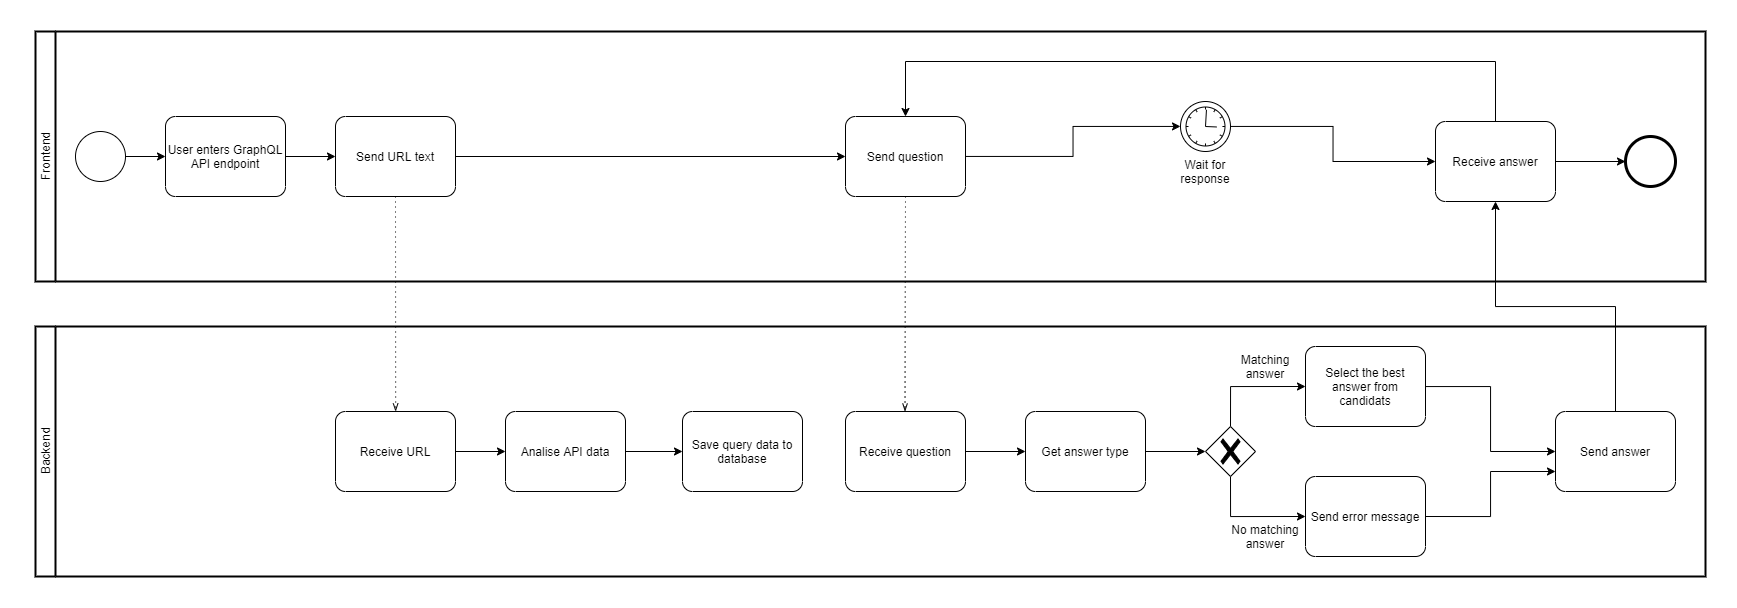

The diagram above was exported from draw.io. Its source (the exported page's mxGraphModel, read from the mxfile embedded in the PNG):
<mxGraphModel dx="974" dy="532" grid="1" gridSize="10" guides="1" tooltips="1" connect="1" arrows="1" fold="1" page="1" pageScale="1" pageWidth="827" pageHeight="1169" math="0" shadow="0">
  <root>
    <mxCell id="0" />
    <mxCell id="1" parent="0" />
    <mxCell id="VwrjM2r9QSZYaHGKdiST-1" value="" style="swimlane;html=1;startSize=20;fontStyle=0;collapsible=0;horizontal=0;swimlaneLine=1;swimlaneFillColor=#ffffff;strokeWidth=2;" parent="1" vertex="1">
      <mxGeometry x="60" y="190" width="1670" height="250" as="geometry" />
    </mxCell>
    <mxCell id="VwrjM2r9QSZYaHGKdiST-3" value="Frontend" style="text;html=1;strokeColor=none;fillColor=none;align=center;verticalAlign=middle;whiteSpace=wrap;rounded=0;rotation=270;" parent="VwrjM2r9QSZYaHGKdiST-1" vertex="1">
      <mxGeometry x="-30" y="110" width="80" height="30" as="geometry" />
    </mxCell>
    <mxCell id="VwrjM2r9QSZYaHGKdiST-10" style="edgeStyle=orthogonalEdgeStyle;rounded=0;orthogonalLoop=1;jettySize=auto;html=1;entryX=0;entryY=0.5;entryDx=0;entryDy=0;entryPerimeter=0;" parent="VwrjM2r9QSZYaHGKdiST-1" source="VwrjM2r9QSZYaHGKdiST-6" target="VwrjM2r9QSZYaHGKdiST-7" edge="1">
      <mxGeometry relative="1" as="geometry" />
    </mxCell>
    <mxCell id="VwrjM2r9QSZYaHGKdiST-6" value="" style="points=[[0.145,0.145,0],[0.5,0,0],[0.855,0.145,0],[1,0.5,0],[0.855,0.855,0],[0.5,1,0],[0.145,0.855,0],[0,0.5,0]];shape=mxgraph.bpmn.event;html=1;verticalLabelPosition=bottom;labelBackgroundColor=#ffffff;verticalAlign=top;align=center;perimeter=ellipsePerimeter;outlineConnect=0;aspect=fixed;outline=standard;symbol=general;" parent="VwrjM2r9QSZYaHGKdiST-1" vertex="1">
      <mxGeometry x="40" y="100" width="50" height="50" as="geometry" />
    </mxCell>
    <mxCell id="VwrjM2r9QSZYaHGKdiST-12" style="edgeStyle=orthogonalEdgeStyle;rounded=0;orthogonalLoop=1;jettySize=auto;html=1;exitX=1;exitY=0.5;exitDx=0;exitDy=0;exitPerimeter=0;entryX=0;entryY=0.5;entryDx=0;entryDy=0;entryPerimeter=0;" parent="VwrjM2r9QSZYaHGKdiST-1" source="VwrjM2r9QSZYaHGKdiST-7" target="VwrjM2r9QSZYaHGKdiST-11" edge="1">
      <mxGeometry relative="1" as="geometry" />
    </mxCell>
    <mxCell id="VwrjM2r9QSZYaHGKdiST-7" value="User enters GraphQL API endpoint" style="points=[[0.25,0,0],[0.5,0,0],[0.75,0,0],[1,0.25,0],[1,0.5,0],[1,0.75,0],[0.75,1,0],[0.5,1,0],[0.25,1,0],[0,0.75,0],[0,0.5,0],[0,0.25,0]];shape=mxgraph.bpmn.task;whiteSpace=wrap;rectStyle=rounded;size=10;taskMarker=abstract;" parent="VwrjM2r9QSZYaHGKdiST-1" vertex="1">
      <mxGeometry x="130" y="85" width="120" height="80" as="geometry" />
    </mxCell>
    <mxCell id="VwrjM2r9QSZYaHGKdiST-21" style="edgeStyle=orthogonalEdgeStyle;rounded=0;orthogonalLoop=1;jettySize=auto;html=1;entryX=0;entryY=0.5;entryDx=0;entryDy=0;entryPerimeter=0;" parent="VwrjM2r9QSZYaHGKdiST-1" source="VwrjM2r9QSZYaHGKdiST-11" target="VwrjM2r9QSZYaHGKdiST-20" edge="1">
      <mxGeometry relative="1" as="geometry" />
    </mxCell>
    <mxCell id="VwrjM2r9QSZYaHGKdiST-11" value="Send URL text" style="points=[[0.25,0,0],[0.5,0,0],[0.75,0,0],[1,0.25,0],[1,0.5,0],[1,0.75,0],[0.75,1,0],[0.5,1,0],[0.25,1,0],[0,0.75,0],[0,0.5,0],[0,0.25,0]];shape=mxgraph.bpmn.task;whiteSpace=wrap;rectStyle=rounded;size=10;taskMarker=abstract;" parent="VwrjM2r9QSZYaHGKdiST-1" vertex="1">
      <mxGeometry x="300" y="85" width="120" height="80" as="geometry" />
    </mxCell>
    <mxCell id="VwrjM2r9QSZYaHGKdiST-40" style="edgeStyle=orthogonalEdgeStyle;rounded=0;orthogonalLoop=1;jettySize=auto;html=1;" parent="VwrjM2r9QSZYaHGKdiST-1" source="VwrjM2r9QSZYaHGKdiST-20" target="VwrjM2r9QSZYaHGKdiST-33" edge="1">
      <mxGeometry relative="1" as="geometry" />
    </mxCell>
    <mxCell id="VwrjM2r9QSZYaHGKdiST-20" value="Send question" style="points=[[0.25,0,0],[0.5,0,0],[0.75,0,0],[1,0.25,0],[1,0.5,0],[1,0.75,0],[0.75,1,0],[0.5,1,0],[0.25,1,0],[0,0.75,0],[0,0.5,0],[0,0.25,0]];shape=mxgraph.bpmn.task;whiteSpace=wrap;rectStyle=rounded;size=10;taskMarker=abstract;" parent="VwrjM2r9QSZYaHGKdiST-1" vertex="1">
      <mxGeometry x="810" y="85" width="120" height="80" as="geometry" />
    </mxCell>
    <mxCell id="VwrjM2r9QSZYaHGKdiST-41" style="edgeStyle=orthogonalEdgeStyle;rounded=0;orthogonalLoop=1;jettySize=auto;html=1;" parent="VwrjM2r9QSZYaHGKdiST-1" source="VwrjM2r9QSZYaHGKdiST-33" target="VwrjM2r9QSZYaHGKdiST-38" edge="1">
      <mxGeometry relative="1" as="geometry" />
    </mxCell>
    <mxCell id="VwrjM2r9QSZYaHGKdiST-33" value="" style="points=[[0.145,0.145,0],[0.5,0,0],[0.855,0.145,0],[1,0.5,0],[0.855,0.855,0],[0.5,1,0],[0.145,0.855,0],[0,0.5,0]];shape=mxgraph.bpmn.event;html=1;verticalLabelPosition=bottom;labelBackgroundColor=#ffffff;verticalAlign=top;align=center;perimeter=ellipsePerimeter;outlineConnect=0;aspect=fixed;outline=standard;symbol=timer;" parent="VwrjM2r9QSZYaHGKdiST-1" vertex="1">
      <mxGeometry x="1145" y="70" width="50" height="50" as="geometry" />
    </mxCell>
    <mxCell id="VwrjM2r9QSZYaHGKdiST-44" style="edgeStyle=orthogonalEdgeStyle;rounded=0;orthogonalLoop=1;jettySize=auto;html=1;entryX=0.5;entryY=0;entryDx=0;entryDy=0;entryPerimeter=0;exitX=0.5;exitY=0;exitDx=0;exitDy=0;exitPerimeter=0;" parent="VwrjM2r9QSZYaHGKdiST-1" source="VwrjM2r9QSZYaHGKdiST-38" target="VwrjM2r9QSZYaHGKdiST-20" edge="1">
      <mxGeometry relative="1" as="geometry">
        <Array as="points">
          <mxPoint x="1460" y="30" />
          <mxPoint x="870" y="30" />
        </Array>
      </mxGeometry>
    </mxCell>
    <mxCell id="VwrjM2r9QSZYaHGKdiST-48" style="edgeStyle=orthogonalEdgeStyle;rounded=0;orthogonalLoop=1;jettySize=auto;html=1;" parent="VwrjM2r9QSZYaHGKdiST-1" source="VwrjM2r9QSZYaHGKdiST-38" target="VwrjM2r9QSZYaHGKdiST-46" edge="1">
      <mxGeometry relative="1" as="geometry" />
    </mxCell>
    <mxCell id="VwrjM2r9QSZYaHGKdiST-38" value="Receive answer" style="points=[[0.25,0,0],[0.5,0,0],[0.75,0,0],[1,0.25,0],[1,0.5,0],[1,0.75,0],[0.75,1,0],[0.5,1,0],[0.25,1,0],[0,0.75,0],[0,0.5,0],[0,0.25,0]];shape=mxgraph.bpmn.task;whiteSpace=wrap;rectStyle=rounded;size=10;taskMarker=abstract;" parent="VwrjM2r9QSZYaHGKdiST-1" vertex="1">
      <mxGeometry x="1400" y="90" width="120" height="80" as="geometry" />
    </mxCell>
    <mxCell id="VwrjM2r9QSZYaHGKdiST-42" value="Wait for response" style="text;html=1;strokeColor=none;fillColor=none;align=center;verticalAlign=middle;whiteSpace=wrap;rounded=0;" parent="VwrjM2r9QSZYaHGKdiST-1" vertex="1">
      <mxGeometry x="1130" y="125" width="80" height="30" as="geometry" />
    </mxCell>
    <mxCell id="VwrjM2r9QSZYaHGKdiST-46" value="" style="points=[[0.145,0.145,0],[0.5,0,0],[0.855,0.145,0],[1,0.5,0],[0.855,0.855,0],[0.5,1,0],[0.145,0.855,0],[0,0.5,0]];shape=mxgraph.bpmn.event;html=1;verticalLabelPosition=bottom;labelBackgroundColor=#ffffff;verticalAlign=top;align=center;perimeter=ellipsePerimeter;outlineConnect=0;aspect=fixed;outline=end;symbol=terminate2;" parent="VwrjM2r9QSZYaHGKdiST-1" vertex="1">
      <mxGeometry x="1590" y="105" width="50" height="50" as="geometry" />
    </mxCell>
    <mxCell id="VwrjM2r9QSZYaHGKdiST-4" value="" style="swimlane;html=1;startSize=20;fontStyle=0;collapsible=0;horizontal=0;swimlaneLine=1;swimlaneFillColor=#ffffff;strokeWidth=2;" parent="1" vertex="1">
      <mxGeometry x="60" y="485" width="1670" height="250" as="geometry" />
    </mxCell>
    <mxCell id="VwrjM2r9QSZYaHGKdiST-5" value="Backend" style="text;html=1;strokeColor=none;fillColor=none;align=center;verticalAlign=middle;whiteSpace=wrap;rounded=0;rotation=270;" parent="VwrjM2r9QSZYaHGKdiST-4" vertex="1">
      <mxGeometry x="-30" y="110" width="80" height="30" as="geometry" />
    </mxCell>
    <mxCell id="VwrjM2r9QSZYaHGKdiST-16" style="edgeStyle=orthogonalEdgeStyle;rounded=0;orthogonalLoop=1;jettySize=auto;html=1;entryX=0;entryY=0.5;entryDx=0;entryDy=0;entryPerimeter=0;" parent="VwrjM2r9QSZYaHGKdiST-4" source="VwrjM2r9QSZYaHGKdiST-13" target="VwrjM2r9QSZYaHGKdiST-15" edge="1">
      <mxGeometry relative="1" as="geometry" />
    </mxCell>
    <mxCell id="VwrjM2r9QSZYaHGKdiST-13" value="Receive URL" style="points=[[0.25,0,0],[0.5,0,0],[0.75,0,0],[1,0.25,0],[1,0.5,0],[1,0.75,0],[0.75,1,0],[0.5,1,0],[0.25,1,0],[0,0.75,0],[0,0.5,0],[0,0.25,0]];shape=mxgraph.bpmn.task;whiteSpace=wrap;rectStyle=rounded;size=10;taskMarker=abstract;" parent="VwrjM2r9QSZYaHGKdiST-4" vertex="1">
      <mxGeometry x="300" y="85" width="120" height="80" as="geometry" />
    </mxCell>
    <mxCell id="VwrjM2r9QSZYaHGKdiST-18" style="edgeStyle=orthogonalEdgeStyle;rounded=0;orthogonalLoop=1;jettySize=auto;html=1;entryX=0;entryY=0.5;entryDx=0;entryDy=0;entryPerimeter=0;" parent="VwrjM2r9QSZYaHGKdiST-4" source="VwrjM2r9QSZYaHGKdiST-15" target="VwrjM2r9QSZYaHGKdiST-17" edge="1">
      <mxGeometry relative="1" as="geometry" />
    </mxCell>
    <mxCell id="VwrjM2r9QSZYaHGKdiST-15" value="Analise API data" style="points=[[0.25,0,0],[0.5,0,0],[0.75,0,0],[1,0.25,0],[1,0.5,0],[1,0.75,0],[0.75,1,0],[0.5,1,0],[0.25,1,0],[0,0.75,0],[0,0.5,0],[0,0.25,0]];shape=mxgraph.bpmn.task;whiteSpace=wrap;rectStyle=rounded;size=10;taskMarker=abstract;" parent="VwrjM2r9QSZYaHGKdiST-4" vertex="1">
      <mxGeometry x="470" y="85" width="120" height="80" as="geometry" />
    </mxCell>
    <mxCell id="VwrjM2r9QSZYaHGKdiST-17" value="Save query data to database" style="points=[[0.25,0,0],[0.5,0,0],[0.75,0,0],[1,0.25,0],[1,0.5,0],[1,0.75,0],[0.75,1,0],[0.5,1,0],[0.25,1,0],[0,0.75,0],[0,0.5,0],[0,0.25,0]];shape=mxgraph.bpmn.task;whiteSpace=wrap;rectStyle=rounded;size=10;taskMarker=abstract;" parent="VwrjM2r9QSZYaHGKdiST-4" vertex="1">
      <mxGeometry x="647" y="85" width="120" height="80" as="geometry" />
    </mxCell>
    <mxCell id="VwrjM2r9QSZYaHGKdiST-26" style="edgeStyle=orthogonalEdgeStyle;rounded=0;orthogonalLoop=1;jettySize=auto;html=1;entryX=0;entryY=0.5;entryDx=0;entryDy=0;entryPerimeter=0;" parent="VwrjM2r9QSZYaHGKdiST-4" source="VwrjM2r9QSZYaHGKdiST-22" target="VwrjM2r9QSZYaHGKdiST-25" edge="1">
      <mxGeometry relative="1" as="geometry" />
    </mxCell>
    <mxCell id="VwrjM2r9QSZYaHGKdiST-22" value="Receive question" style="points=[[0.25,0,0],[0.5,0,0],[0.75,0,0],[1,0.25,0],[1,0.5,0],[1,0.75,0],[0.75,1,0],[0.5,1,0],[0.25,1,0],[0,0.75,0],[0,0.5,0],[0,0.25,0]];shape=mxgraph.bpmn.task;whiteSpace=wrap;rectStyle=rounded;size=10;taskMarker=abstract;" parent="VwrjM2r9QSZYaHGKdiST-4" vertex="1">
      <mxGeometry x="810" y="85" width="120" height="80" as="geometry" />
    </mxCell>
    <mxCell id="RoMDgf--2OFk14Bc5Eo5-4" style="edgeStyle=orthogonalEdgeStyle;rounded=0;orthogonalLoop=1;jettySize=auto;html=1;exitX=1;exitY=0.5;exitDx=0;exitDy=0;exitPerimeter=0;" edge="1" parent="VwrjM2r9QSZYaHGKdiST-4" source="VwrjM2r9QSZYaHGKdiST-25" target="RoMDgf--2OFk14Bc5Eo5-3">
      <mxGeometry relative="1" as="geometry" />
    </mxCell>
    <mxCell id="VwrjM2r9QSZYaHGKdiST-25" value="Get answer type" style="points=[[0.25,0,0],[0.5,0,0],[0.75,0,0],[1,0.25,0],[1,0.5,0],[1,0.75,0],[0.75,1,0],[0.5,1,0],[0.25,1,0],[0,0.75,0],[0,0.5,0],[0,0.25,0]];shape=mxgraph.bpmn.task;whiteSpace=wrap;rectStyle=rounded;size=10;taskMarker=abstract;" parent="VwrjM2r9QSZYaHGKdiST-4" vertex="1">
      <mxGeometry x="990" y="85" width="120" height="80" as="geometry" />
    </mxCell>
    <mxCell id="VwrjM2r9QSZYaHGKdiST-32" value="" style="edgeStyle=orthogonalEdgeStyle;rounded=0;orthogonalLoop=1;jettySize=auto;html=1;" parent="VwrjM2r9QSZYaHGKdiST-4" source="VwrjM2r9QSZYaHGKdiST-27" target="VwrjM2r9QSZYaHGKdiST-29" edge="1">
      <mxGeometry relative="1" as="geometry" />
    </mxCell>
    <mxCell id="VwrjM2r9QSZYaHGKdiST-27" value="Select the best answer from candidats" style="points=[[0.25,0,0],[0.5,0,0],[0.75,0,0],[1,0.25,0],[1,0.5,0],[1,0.75,0],[0.75,1,0],[0.5,1,0],[0.25,1,0],[0,0.75,0],[0,0.5,0],[0,0.25,0]];shape=mxgraph.bpmn.task;whiteSpace=wrap;rectStyle=rounded;size=10;taskMarker=abstract;" parent="VwrjM2r9QSZYaHGKdiST-4" vertex="1">
      <mxGeometry x="1270" y="20" width="120" height="80" as="geometry" />
    </mxCell>
    <mxCell id="VwrjM2r9QSZYaHGKdiST-29" value="Send answer" style="points=[[0.25,0,0],[0.5,0,0],[0.75,0,0],[1,0.25,0],[1,0.5,0],[1,0.75,0],[0.75,1,0],[0.5,1,0],[0.25,1,0],[0,0.75,0],[0,0.5,0],[0,0.25,0]];shape=mxgraph.bpmn.task;whiteSpace=wrap;rectStyle=rounded;size=10;taskMarker=abstract;" parent="VwrjM2r9QSZYaHGKdiST-4" vertex="1">
      <mxGeometry x="1520" y="85" width="120" height="80" as="geometry" />
    </mxCell>
    <mxCell id="RoMDgf--2OFk14Bc5Eo5-8" style="edgeStyle=orthogonalEdgeStyle;rounded=0;orthogonalLoop=1;jettySize=auto;html=1;exitX=1;exitY=0.5;exitDx=0;exitDy=0;exitPerimeter=0;entryX=0;entryY=0.75;entryDx=0;entryDy=0;entryPerimeter=0;" edge="1" parent="VwrjM2r9QSZYaHGKdiST-4" source="RoMDgf--2OFk14Bc5Eo5-2" target="VwrjM2r9QSZYaHGKdiST-29">
      <mxGeometry relative="1" as="geometry" />
    </mxCell>
    <mxCell id="RoMDgf--2OFk14Bc5Eo5-2" value="Send error message" style="points=[[0.25,0,0],[0.5,0,0],[0.75,0,0],[1,0.25,0],[1,0.5,0],[1,0.75,0],[0.75,1,0],[0.5,1,0],[0.25,1,0],[0,0.75,0],[0,0.5,0],[0,0.25,0]];shape=mxgraph.bpmn.task;whiteSpace=wrap;rectStyle=rounded;size=10;taskMarker=abstract;" vertex="1" parent="VwrjM2r9QSZYaHGKdiST-4">
      <mxGeometry x="1270" y="150" width="120" height="80" as="geometry" />
    </mxCell>
    <mxCell id="RoMDgf--2OFk14Bc5Eo5-5" style="edgeStyle=orthogonalEdgeStyle;rounded=0;orthogonalLoop=1;jettySize=auto;html=1;exitX=0.5;exitY=0;exitDx=0;exitDy=0;exitPerimeter=0;entryX=0;entryY=0.5;entryDx=0;entryDy=0;entryPerimeter=0;" edge="1" parent="VwrjM2r9QSZYaHGKdiST-4" source="RoMDgf--2OFk14Bc5Eo5-3" target="VwrjM2r9QSZYaHGKdiST-27">
      <mxGeometry relative="1" as="geometry" />
    </mxCell>
    <mxCell id="RoMDgf--2OFk14Bc5Eo5-7" style="edgeStyle=orthogonalEdgeStyle;rounded=0;orthogonalLoop=1;jettySize=auto;html=1;exitX=0.5;exitY=1;exitDx=0;exitDy=0;exitPerimeter=0;entryX=0;entryY=0.5;entryDx=0;entryDy=0;entryPerimeter=0;" edge="1" parent="VwrjM2r9QSZYaHGKdiST-4" source="RoMDgf--2OFk14Bc5Eo5-3" target="RoMDgf--2OFk14Bc5Eo5-2">
      <mxGeometry relative="1" as="geometry" />
    </mxCell>
    <mxCell id="RoMDgf--2OFk14Bc5Eo5-3" value="" style="points=[[0.25,0.25,0],[0.5,0,0],[0.75,0.25,0],[1,0.5,0],[0.75,0.75,0],[0.5,1,0],[0.25,0.75,0],[0,0.5,0]];shape=mxgraph.bpmn.gateway2;html=1;verticalLabelPosition=bottom;labelBackgroundColor=#ffffff;verticalAlign=top;align=center;perimeter=rhombusPerimeter;outlineConnect=0;outline=none;symbol=none;gwType=exclusive;" vertex="1" parent="VwrjM2r9QSZYaHGKdiST-4">
      <mxGeometry x="1170" y="100" width="50" height="50" as="geometry" />
    </mxCell>
    <mxCell id="RoMDgf--2OFk14Bc5Eo5-9" value="Matching answer" style="text;html=1;strokeColor=none;fillColor=none;align=center;verticalAlign=middle;whiteSpace=wrap;rounded=0;" vertex="1" parent="VwrjM2r9QSZYaHGKdiST-4">
      <mxGeometry x="1190" y="25" width="80" height="30" as="geometry" />
    </mxCell>
    <mxCell id="RoMDgf--2OFk14Bc5Eo5-10" value="No matching answer" style="text;html=1;strokeColor=none;fillColor=none;align=center;verticalAlign=middle;whiteSpace=wrap;rounded=0;" vertex="1" parent="VwrjM2r9QSZYaHGKdiST-4">
      <mxGeometry x="1190" y="195" width="80" height="30" as="geometry" />
    </mxCell>
    <mxCell id="VwrjM2r9QSZYaHGKdiST-14" value="" style="edgeStyle=elbowEdgeStyle;fontSize=12;html=1;endFill=0;startFill=0;endSize=6;startSize=6;dashed=1;dashPattern=1 4;endArrow=openThin;startArrow=none;rounded=0;exitX=0.5;exitY=1;exitDx=0;exitDy=0;exitPerimeter=0;" parent="1" source="VwrjM2r9QSZYaHGKdiST-11" target="VwrjM2r9QSZYaHGKdiST-13" edge="1">
      <mxGeometry width="160" relative="1" as="geometry">
        <mxPoint x="430" y="400" as="sourcePoint" />
        <mxPoint x="435" y="530" as="targetPoint" />
      </mxGeometry>
    </mxCell>
    <mxCell id="VwrjM2r9QSZYaHGKdiST-24" value="" style="edgeStyle=elbowEdgeStyle;fontSize=12;html=1;endFill=0;startFill=0;endSize=6;startSize=6;dashed=1;dashPattern=1 4;endArrow=openThin;startArrow=none;rounded=0;exitX=0.5;exitY=1;exitDx=0;exitDy=0;exitPerimeter=0;" parent="1" source="VwrjM2r9QSZYaHGKdiST-20" target="VwrjM2r9QSZYaHGKdiST-22" edge="1">
      <mxGeometry width="160" relative="1" as="geometry">
        <mxPoint x="690" y="450" as="sourcePoint" />
        <mxPoint x="1010" y="520" as="targetPoint" />
      </mxGeometry>
    </mxCell>
    <mxCell id="VwrjM2r9QSZYaHGKdiST-43" style="edgeStyle=orthogonalEdgeStyle;rounded=0;orthogonalLoop=1;jettySize=auto;html=1;entryX=0.5;entryY=1;entryDx=0;entryDy=0;entryPerimeter=0;" parent="1" source="VwrjM2r9QSZYaHGKdiST-29" target="VwrjM2r9QSZYaHGKdiST-38" edge="1">
      <mxGeometry relative="1" as="geometry" />
    </mxCell>
  </root>
</mxGraphModel>